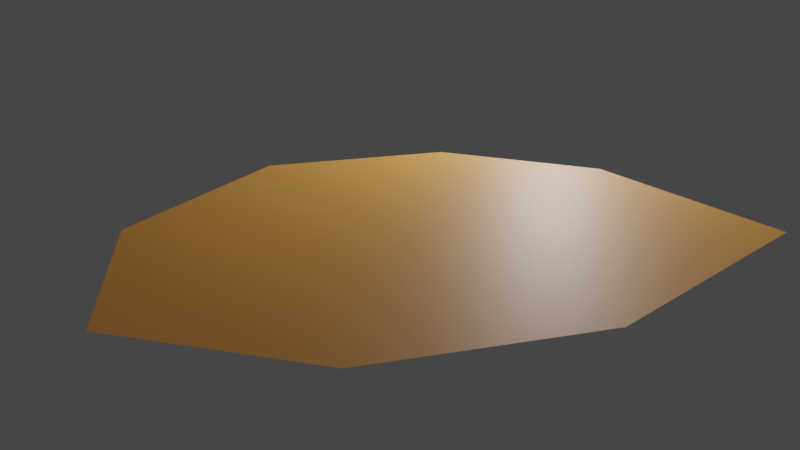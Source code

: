 # Source: introduction.blend  (saved by Blender 3.2.14; exported with 4.5.12 LTS)
import bpy
from mathutils import Matrix  # noqa: F401  (used for matrix-valued properties, if any)

bpy.ops.wm.read_factory_settings(use_empty=True)
scene = bpy.context.scene
scene.name = 'Scene'

# ---- collections
col_collection = bpy.data.collections.new('Collection'); scene.collection.children.link(col_collection)
col_other = bpy.data.collections.new('Other'); scene.collection.children.link(col_other)

# ---- images (referenced by path relative to the original .blend; pixels are not part of the script)
import os
ASSET_DIR = os.environ.get("B2B_ASSET_DIR", "")  # directory of the original .blend (textures are referenced by path, not embedded)
HERE = os.path.dirname(os.path.abspath(__file__))  # packed textures are extracted next to this script under _unpacked/

def load_image(name, relpath, width, height, colorspace="sRGB"):
    """Load a texture the original file referenced (path relative to the .blend, or extracted next to this script)."""
    p = next((c for c in (os.path.join(HERE, relpath), os.path.join(ASSET_DIR, relpath)) if relpath and os.path.exists(c)), "")
    if p:
        img = bpy.data.images.load(p, check_existing=True)
        img.name = name
    else:  # same state as the original file: an image datablock whose file is absent (Cycles renders it pink)
        img = bpy.data.images.new(name, width, height)
        img.source = "FILE"
        img.filepath = "//" + (relpath or name)
    img.colorspace_settings.name = colorspace
    return img
img_introduction_baked = load_image('Introduction-baked', 'introduction-baked.jpg', 1024, 1024, 'sRGB')

# ---- materials (node trees are filled in below, after node groups)
mat_floor = bpy.data.materials.new('Floor')

# ---- material node trees
mat_floor.use_nodes = True; mat_floor.node_tree.nodes.clear()
_N = mat_floor.node_tree.nodes; _L = mat_floor.node_tree.links
n0 = _N.new('ShaderNodeBsdfPrincipled'); n0.name = 'Principled BSDF'; n0.location = (10, 300)
n0.distribution = 'GGX'
n0.subsurface_method = 'RANDOM_WALK_SKIN'
n0.inputs[0].default_value = (1.0, 0.4344, 0.09363, 1.0)
n0.inputs[3].default_value = 1.45
n0.inputs[27].default_value = (0.0, 0.0, 0.0, 1.0)
n0.inputs[28].default_value = 1.0
n1 = _N.new('ShaderNodeOutputMaterial'); n1.name = 'Material Output'; n1.location = (300, 300)
n2 = _N.new('ShaderNodeTexImage'); n2.name = 'Image Texture'; n2.location = (-312, 317)
n2.image = img_introduction_baked
_L.new(n0.outputs[0], n1.inputs[0])
n1.is_active_output = True

# ---- world
world_world = bpy.data.worlds.new('World'); scene.world = world_world
world_world.use_nodes = True; world_world.node_tree.nodes.clear()
_N = world_world.node_tree.nodes; _L = world_world.node_tree.links
n0 = _N.new('ShaderNodeOutputWorld'); n0.name = 'World Output'; n0.location = (300, 300)
n1 = _N.new('ShaderNodeBackground'); n1.name = 'Background'; n1.location = (10, 300)
n1.inputs[0].default_value = (0.05088, 0.05088, 0.05088, 1.0)
_L.new(n1.outputs[0], n0.inputs[0])
n0.is_active_output = True
world_world.color = (0.05088, 0.05088, 0.05088)
world_world.use_sun_shadow = False
world_world.sun_shadow_jitter_overblur = 0.0

# ---- cameras
cam_camera = bpy.data.cameras.new('Camera')

# ---- lights
light_point_001 = bpy.data.lights.new('Point.001', 'POINT')
light_point_001.transmission_factor = 0.0
light_point_001.energy = 200.0
light_point_001.shadow_soft_size = 0.25
light_point_001.shadow_maximum_resolution = 0.006
light_point_001.use_absolute_resolution = True

# ---- meshes
me_plane = bpy.data.meshes.new('Plane')
me_plane.from_pydata([(-1.498, -1.209, 0.0), (1.085, -1.023, 0.0), (-1.106, 0.8476, 0.0), (0.9922, 0.8373, 0.0), (1.963, 0.0, 0.0), (-0.1779, -1.453, 0.0), (-1.74, -0.109, 0.0), (-0.02095, 1.094, 0.0)], [], [(0, 5, 1, 4, 3, 7, 2, 6)])
_uv = me_plane.uv_layers.new(name='UVMap')
_uv.uv.foreach_set('vector', [0.1455, 1.0, 0.0, 0.6613, 0.0385, 0.2971, 0.2591, 0.0, 0.5422, 0.2091, 0.6723, 0.4648, 0.6723, 0.7701, 0.4546, 0.9978])
me_plane.materials.append(mat_floor)
me_plane.update()

# ---- objects
ob_floor = bpy.data.objects.new('floor', me_plane)
ob_camera = bpy.data.objects.new('Camera', cam_camera)
ob_point = bpy.data.objects.new('Point', light_point_001)

# ---- transforms, parenting, visibility, modifiers, constraints
ob_floor.location = (0.0, 0.0, 0.0)
ob_camera.location = (0.8352, -5.55, 2.742)
ob_camera.rotation_euler = (1.118, 0.05374, 0.146)
ob_camera.hide_select = True
ob_point.location = (0.6718, 2.505, 1.257)
ob_point.hide_select = True

# ---- collection membership
col_collection.objects.link(ob_floor)
col_other.objects.link(ob_camera)
col_other.objects.link(ob_point)

# ---- scene / render settings (as saved in the file)
scene.camera = ob_camera
scene.frame_start = 1; scene.frame_end = 250; scene.frame_set(28)
scene.render.engine = 'CYCLES'
scene.cycles.sampling_pattern = 'TABULATED_SOBOL'
scene.cycles.use_light_tree = False
scene.view_settings.view_transform = 'Filmic'
bpy.context.view_layer.update()
